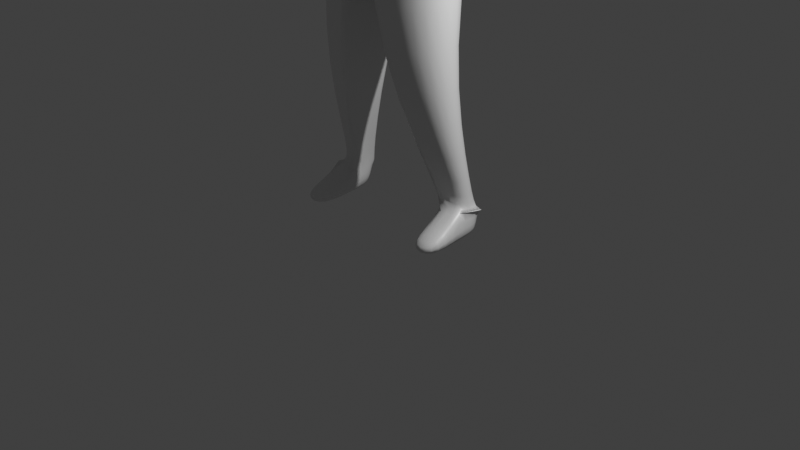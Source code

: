 # Source: basicPersonFirstTry.blend  (saved by Blender 3.0.42; exported with 4.5.12 LTS)
import bpy
from mathutils import Matrix  # noqa: F401  (used for matrix-valued properties, if any)

bpy.ops.wm.read_factory_settings(use_empty=True)
scene = bpy.context.scene
scene.name = 'Scene'

# ---- collections
col_collection = bpy.data.collections.new('Collection'); scene.collection.children.link(col_collection)

# ---- materials (node trees are filled in below, after node groups)
mat_material = bpy.data.materials.new('Material')
mat_material.alpha_threshold = 0.0
mat_material.use_transparent_shadow = False
mat_material.line_color = (0.0, 0.0, 0.0, 1.0)

# ---- material node trees
mat_material.use_nodes = True; mat_material.node_tree.nodes.clear()
_N = mat_material.node_tree.nodes; _L = mat_material.node_tree.links
n0 = _N.new('ShaderNodeOutputMaterial'); n0.name = 'Material Output'; n0.location = (300, 300)
n1 = _N.new('ShaderNodeBsdfPrincipled'); n1.name = 'Principled BSDF'; n1.location = (10, 300)
n1.distribution = 'GGX'
n1.subsurface_method = 'RANDOM_WALK_SKIN'
n1.inputs[2].default_value = 0.4
n1.inputs[3].default_value = 1.45
n1.inputs[27].default_value = (0.0, 0.0, 0.0, 1.0)
n1.inputs[28].default_value = 1.0
_L.new(n1.outputs[0], n0.inputs[0])
n0.is_active_output = True

# ---- world
world_world = bpy.data.worlds.new('World'); scene.world = world_world
world_world.use_nodes = True; world_world.node_tree.nodes.clear()
_N = world_world.node_tree.nodes; _L = world_world.node_tree.links
n0 = _N.new('ShaderNodeOutputWorld'); n0.name = 'World Output'; n0.location = (300, 300)
n1 = _N.new('ShaderNodeBackground'); n1.name = 'Background'; n1.location = (10, 300)
n1.inputs[0].default_value = (0.05088, 0.05088, 0.05088, 1.0)
_L.new(n1.outputs[0], n0.inputs[0])
n0.is_active_output = True
world_world.color = (0.05088, 0.05088, 0.05088)
world_world.use_sun_shadow = False
world_world.sun_shadow_jitter_overblur = 0.0

# ---- cameras
cam_camera = bpy.data.cameras.new('Camera')
cam_camera.clip_end = 100.0
cam_camera.ortho_scale = 7.314

# ---- lights
light_light = bpy.data.lights.new('Light', 'POINT')
light_light.transmission_factor = 0.0
light_light.energy = 1000.0
light_light.shadow_soft_size = 0.1
light_light.shadow_maximum_resolution = 0.006
light_light.use_absolute_resolution = True

# ---- meshes
me_cube = bpy.data.meshes.new('Cube')
me_cube.from_pydata([(0.5808, -0.2854, 5.897), (0.6834, -0.3238, 4.789), (0.5793, 0.5723, 5.897), (0.7509, 0.5406, 4.769), (0.0, -0.3366, 5.865), (0.0, -0.5349, 4.78), (0.0, 0.6835, 5.778), (0.0, 0.6995, 4.769), (0.6938, -0.3347, 3.755), (0.7755, 0.5291, 3.731), (0.0, -0.4447, 3.619), (0.0, 0.6749, 3.605), (0.2719, 0.1611, 1.878), (0.2719, -0.6237, 1.878), (0.7535, -0.4797, 1.889), (0.7535, 0.04483, 1.889), (0.6938, -0.3347, 3.755), (0.7755, 0.5291, 3.731), (0.0, -0.4447, 3.619), (0.0, 0.6749, 3.605), (0.0, -0.4447, 3.619), (0.0, 0.6749, 3.605), (0.2719, -0.6237, 1.878), (0.2719, 0.1611, 1.878), (0.676, 0.3131, 0.3213), (0.5802, -0.02882, 0.3443), (0.8745, -0.04353, 0.3803), (0.8693, 0.2547, 0.3303), (0.9103, 0.2501, 0.3306), (0.8644, 0.03954, 0.4423), (0.8388, 0.2184, 0.4406), (0.676, 0.3131, 0.3213), (0.82, -0.2655, 5.043), (0.0, 0.7037, 5.085), (0.82, 0.5062, 5.043), (0.0, -0.521, 5.085), (0.6862, -0.283, 5.835), (0.6863, 0.5742, 5.835), (1.243, -0.2655, 5.105), (1.243, 0.5062, 5.105), (0.9606, -0.02854, 3.405), (0.9678, 0.261, 3.48), (1.148, -0.02854, 3.429), (1.156, 0.261, 3.505), (1.309, 0.4337, 4.421), (1.283, -0.1958, 4.429), (0.9535, 0.4337, 4.375), (0.7219, -0.2179, 4.444), (0.8206, -0.1044, 2.862), (0.8206, 0.2272, 2.862), (1.009, -0.1044, 2.886), (1.009, 0.2272, 2.886), (0.9167, 0.2341, 0.06053), (0.9605, -0.03426, 0.06113), (0.5866, -0.04485, 0.07422), (0.6824, 0.2971, 0.05122), (0.9685, -0.5104, 0.1688), (0.6011, -0.5111, 0.1604), (0.9779, -0.5206, 0.03895), (0.6105, -0.5213, 0.03055), (0.6816, 0.2607, 0.4343), (0.6257, 0.0278, 0.4497), (0.6816, 0.2607, 0.4343), (0.6257, 0.0278, 0.4497), (0.5793, 0.5723, 5.897), (0.0, 0.6835, 5.778), (0.5808, -0.2854, 5.897), (0.0, -0.3366, 5.865), (0.5793, 0.5723, 5.897), (0.0, 0.6835, 5.778), (0.5808, -0.2854, 5.897), (0.0, -0.3366, 5.865), (0.5793, 0.5723, 5.897), (0.0, 0.6835, 5.778), (0.5808, -0.2854, 5.897), (0.0, -0.3366, 5.865), (0.5793, 0.5723, 5.897), (0.0, 0.6835, 5.778), (0.5808, -0.2854, 5.897), (0.0, -0.3366, 5.865), (0.5793, 0.5723, 5.897), (0.0, 0.6835, 5.778), (0.5808, -0.2854, 5.897), (0.0, -0.3366, 5.865), (0.3215, 0.2991, 5.975), (0.0, 0.2109, 5.849), (0.3201, 0.02162, 5.971), (0.0, -0.01517, 5.967), (0.3215, 0.2991, 5.975), (0.0, 0.3313, 5.961), (0.3201, 0.02162, 5.971), (0.0, -0.006468, 5.969), (0.318, 0.286, 6.464), (0.0, 0.3351, 6.447), (0.3259, 0.09539, 6.365), (0.0, 0.09926, 6.334), (0.0, 0.6138, 4.179), (0.3736, -0.3047, 4.338), (0.7159, 0.4807, 4.235), (0.0, -0.4473, 4.281), (0.3575, 0.4947, 6.693), (0.0, 0.5562, 6.688), (0.4142, 0.192, 6.786), (0.2932, 0.3435, 7.125), (0.0, 0.3903, 7.113), (0.3109, 0.2139, 7.202), (0.0, 0.2029, 7.211), (0.0, -0.3658, 6.222), (0.2674, -0.2926, 6.36), (0.0, -0.2987, 6.639), (0.3849, -0.2685, 6.79), (0.0, -0.251, 6.972), (0.3364, -0.1739, 7.142), (0.0, 0.02389, 6.097), (0.1848, 0.01796, 6.102), (0.1874, 0.147, 6.142), (0.0, 0.3057, 6.106), (0.9678, 0.261, 3.48), (1.156, 0.261, 3.505), (0.9606, -0.02854, 3.405), (1.148, -0.02854, 3.429), (1.199, 0.3096, 3.762), (0.9638, 0.3096, 3.732), (0.8935, -0.08175, 3.697), (1.186, -0.07554, 3.71)], [], [(2, 0, 66, 64), (34, 2, 6, 33), (98, 96, 11, 9), (0, 2, 37, 36), (35, 4, 0, 32), (99, 97, 8, 10), (97, 98, 9, 8), (60, 62, 31, 24), (9, 11, 19, 17), (10, 8, 16, 18), (8, 9, 17, 16), (21, 20, 22, 23), (19, 21, 23, 12), (18, 16, 14, 13), (16, 17, 15, 14), (61, 29, 26, 25), (30, 60, 24, 27), (22, 13, 61, 25, 63), (17, 19, 12, 15), (20, 18, 13, 22), (26, 27, 52, 53), (27, 26, 28), (23, 22, 63, 62), (27, 24, 31), (29, 30, 27, 26), (62, 63, 25, 31), (5, 35, 32, 1), (1, 32, 34, 3), (3, 34, 33, 7), (38, 36, 37, 39), (2, 34, 39, 37), (32, 0, 36, 38), (124, 121, 43, 42), (118, 117, 49, 51), (121, 122, 41, 43), (122, 123, 40, 41), (123, 124, 42, 40), (32, 38, 45, 47), (34, 32, 47, 46), (39, 34, 46, 44), (38, 39, 44, 45), (49, 48, 50, 51), (117, 119, 48, 49), (119, 120, 50, 48), (120, 118, 51, 50), (54, 53, 52, 55), (54, 25, 57, 59), (27, 31, 55, 52), (31, 25, 54, 55), (57, 56, 58, 59), (25, 26, 56, 57), (26, 53, 58, 56), (53, 54, 59, 58), (14, 15, 30, 29), (15, 12, 60, 30), (13, 14, 29, 61), (12, 23, 62, 60), (65, 64, 68, 69), (0, 4, 67, 66), (6, 2, 64, 65), (69, 68, 72, 73), (66, 67, 71, 70), (64, 66, 70, 68), (72, 74, 78, 76), (70, 71, 75, 74), (68, 70, 74, 72), (78, 79, 83, 82), (73, 72, 76, 77), (74, 75, 79, 78), (81, 80, 84, 85), (76, 78, 82, 80), (77, 76, 80, 81), (85, 84, 88, 89), (82, 83, 87, 86), (80, 82, 86, 84), (115, 114, 94, 92), (86, 87, 91, 90), (84, 86, 90, 88), (94, 95, 107, 108), (116, 115, 92, 93), (114, 113, 95, 94), (1, 3, 98, 97), (5, 1, 97, 99), (3, 7, 96, 98), (101, 100, 103, 104), (92, 94, 102, 100), (93, 92, 100, 101), (105, 106, 104, 103), (105, 102, 110, 112), (100, 102, 105, 103), (108, 107, 109, 110), (110, 109, 111, 112), (102, 94, 108, 110), (106, 105, 112, 111), (90, 91, 113, 114), (89, 88, 115, 116), (88, 90, 114, 115), (42, 43, 118, 120), (40, 42, 120, 119), (41, 40, 119, 117), (43, 41, 117, 118), (47, 45, 124, 123), (46, 47, 123, 122), (44, 46, 122, 121), (45, 44, 121, 124)])
me_cube.polygons.foreach_set('use_smooth', [True] * 105)
_uv = me_cube.uv_layers.new(name='UVMap')
_uv.uv.foreach_set('vector', [0.625, 0.75, 0.625, 0.5, 0.625, 0.5, 0.625, 0.75, 0.4544, 0.75, 0.625, 0.75, 0.625, 1.0, 0.4544, 1.0, 0.375, 0.75, 0.375, 1.0, 0.375, 1.0, 0.375, 0.75, 0.625, 0.5, 0.625, 0.75, 0.625, 0.75, 0.625, 0.5, 0.4544, 0.25, 0.625, 0.25, 0.625, 0.5, 0.4544, 0.5, 0.375, 0.25, 0.375, 0.5, 0.375, 0.5, 0.375, 0.25, 0.375, 0.5, 0.375, 0.75, 0.375, 0.75, 0.375, 0.5, 0.0, 0.0, 0.0, 0.0, 0.0, 0.0, 0.0, 0.0, 0.375, 0.75, 0.375, 1.0, 0.375, 1.0, 0.375, 0.75, 0.375, 0.25, 0.375, 0.5, 0.375, 0.5, 0.375, 0.25, 0.375, 0.5, 0.375, 0.75, 0.375, 0.75, 0.375, 0.5, 0.0, 0.0, 0.0, 0.0, 0.0, 0.0, 0.0, 0.0, 0.0, 0.0, 0.0, 0.0, 0.0, 0.0, 0.0, 0.0, 0.375, 0.25, 0.375, 0.5, 0.375, 0.5, 0.375, 0.25, 0.375, 0.5, 0.375, 0.75, 0.375, 0.75, 0.375, 0.5, 0.375, 0.2643, 0.375, 0.5, 0.375, 0.5, 0.375, 0.25, 0.375, 0.75, 0.375, 1.0, 0.375, 1.0, 0.375, 0.75, 0.375, 0.25, 0.375, 0.25, 0.375, 0.2643, 0.375, 0.2738, 0.375, 0.271, 0.375, 0.75, 0.375, 1.0, 0.375, 1.0, 0.375, 0.75, 0.0, 0.0, 0.0, 0.0, 0.0, 0.0, 0.0, 0.0, 0.375, 0.5, 0.375, 0.75, 0.375, 0.75, 0.375, 0.5, 0.375, 0.75, 0.375, 0.5, 0.375, 0.75, 0.0, 0.0, 0.0, 0.0, 0.0, 0.0, 0.0, 0.0, 0.375, 0.75, 0.375, 1.0, 0.375, 1.0, 0.375, 0.5, 0.375, 0.75, 0.375, 0.75, 0.375, 0.5, 0.0, 0.0, 0.0, 0.0, 0.0, 0.0, 0.0, 0.0, 0.375, 0.25, 0.4544, 0.25, 0.4544, 0.5, 0.375, 0.5, 0.375, 0.5, 0.4544, 0.5, 0.4544, 0.75, 0.375, 0.75, 0.375, 0.75, 0.4544, 0.75, 0.4544, 1.0, 0.375, 1.0, 0.4544, 0.5, 0.625, 0.5, 0.625, 0.75, 0.4544, 0.75, 0.625, 0.75, 0.4544, 0.75, 0.4544, 0.75, 0.625, 0.75, 0.4544, 0.5, 0.625, 0.5, 0.625, 0.5, 0.4544, 0.5, 0.4544, 0.5, 0.4544, 0.75, 0.4544, 0.75, 0.4544, 0.5, 0.4544, 0.75, 0.4544, 0.75, 0.4544, 0.75, 0.4544, 0.75, 0.4544, 0.75, 0.4544, 0.75, 0.4544, 0.75, 0.4544, 0.75, 0.4544, 0.75, 0.4544, 0.5, 0.4544, 0.5, 0.4544, 0.75, 0.4544, 0.5, 0.4544, 0.5, 0.4544, 0.5, 0.4544, 0.5, 0.4544, 0.5, 0.4544, 0.5, 0.4544, 0.5, 0.4544, 0.5, 0.4544, 0.75, 0.4544, 0.5, 0.4544, 0.5, 0.4544, 0.75, 0.4544, 0.75, 0.4544, 0.75, 0.4544, 0.75, 0.4544, 0.75, 0.4544, 0.5, 0.4544, 0.75, 0.4544, 0.75, 0.4544, 0.5, 0.4544, 0.75, 0.4544, 0.5, 0.4544, 0.5, 0.4544, 0.75, 0.4544, 0.75, 0.4544, 0.5, 0.4544, 0.5, 0.4544, 0.75, 0.4544, 0.5, 0.4544, 0.5, 0.4544, 0.5, 0.4544, 0.5, 0.4544, 0.5, 0.4544, 0.75, 0.4544, 0.75, 0.4544, 0.5, 0.125, 0.5, 0.375, 0.5, 0.375, 0.75, 0.125, 0.75, 0.0, 0.0, 0.0, 0.0, 0.0, 0.0, 0.0, 0.0, 0.375, 0.75, 0.375, 1.0, 0.375, 1.0, 0.375, 0.75, 0.0, 0.0, 0.0, 0.0, 0.0, 0.0, 0.0, 0.0, 0.375, 0.25, 0.375, 0.5, 0.375, 0.5, 0.375, 0.25, 0.375, 0.25, 0.375, 0.5, 0.375, 0.5, 0.375, 0.25, 0.375, 0.5, 0.375, 0.5, 0.375, 0.5, 0.375, 0.5, 0.375, 0.5, 0.125, 0.5, 0.125, 0.5, 0.375, 0.5, 0.375, 0.5, 0.375, 0.75, 0.375, 0.75, 0.375, 0.5, 0.375, 0.75, 0.375, 1.0, 0.375, 1.0, 0.375, 0.75, 0.375, 0.25, 0.375, 0.5, 0.375, 0.5, 0.375, 0.2643, 0.0, 0.0, 0.0, 0.0, 0.0, 0.0, 0.0, 0.0, 0.625, 1.0, 0.625, 0.75, 0.625, 0.75, 0.625, 1.0, 0.625, 0.5, 0.625, 0.25, 0.625, 0.25, 0.625, 0.5, 0.625, 1.0, 0.625, 0.75, 0.625, 0.75, 0.625, 1.0, 0.625, 1.0, 0.625, 0.75, 0.625, 0.75, 0.625, 1.0, 0.625, 0.5, 0.625, 0.25, 0.625, 0.25, 0.625, 0.5, 0.625, 0.75, 0.625, 0.5, 0.625, 0.5, 0.625, 0.75, 0.625, 0.75, 0.625, 0.5, 0.625, 0.5, 0.625, 0.75, 0.625, 0.5, 0.625, 0.25, 0.625, 0.25, 0.625, 0.5, 0.625, 0.75, 0.625, 0.5, 0.625, 0.5, 0.625, 0.75, 0.625, 0.5, 0.625, 0.25, 0.625, 0.25, 0.625, 0.5, 0.625, 1.0, 0.625, 0.75, 0.625, 0.75, 0.625, 1.0, 0.625, 0.5, 0.625, 0.25, 0.625, 0.25, 0.625, 0.5, 0.625, 1.0, 0.625, 0.75, 0.625, 0.75, 0.625, 1.0, 0.625, 0.75, 0.625, 0.5, 0.625, 0.5, 0.625, 0.75, 0.625, 1.0, 0.625, 0.75, 0.625, 0.75, 0.625, 1.0, 0.625, 1.0, 0.625, 0.75, 0.625, 0.75, 0.625, 1.0, 0.625, 0.5, 0.625, 0.25, 0.625, 0.25, 0.625, 0.5, 0.625, 0.75, 0.625, 0.5, 0.625, 0.5, 0.625, 0.75, 0.625, 0.75, 0.625, 0.5, 0.625, 0.5, 0.625, 0.75, 0.625, 0.5, 0.625, 0.25, 0.625, 0.25, 0.625, 0.5, 0.625, 0.75, 0.625, 0.5, 0.625, 0.5, 0.625, 0.75, 0.625, 0.5, 0.625, 0.25, 0.625, 0.25, 0.625, 0.5, 0.625, 1.0, 0.625, 0.75, 0.625, 0.75, 0.625, 1.0, 0.625, 0.5, 0.625, 0.25, 0.625, 0.25, 0.625, 0.5, 0.375, 0.5, 0.375, 0.75, 0.375, 0.75, 0.375, 0.5, 0.375, 0.25, 0.375, 0.5, 0.375, 0.5, 0.375, 0.25, 0.375, 0.75, 0.375, 1.0, 0.375, 1.0, 0.375, 0.75, 0.625, 1.0, 0.625, 0.75, 0.625, 0.75, 0.625, 1.0, 0.625, 0.75, 0.625, 0.5, 0.625, 0.5, 0.625, 0.75, 0.625, 1.0, 0.625, 0.75, 0.625, 0.75, 0.625, 1.0, 0.625, 0.5, 0.875, 0.5, 0.875, 0.75, 0.625, 0.75, 0.625, 0.5, 0.625, 0.5, 0.625, 0.5, 0.625, 0.5, 0.625, 0.75, 0.625, 0.5, 0.625, 0.5, 0.625, 0.75, 0.625, 0.5, 0.625, 0.25, 0.625, 0.25, 0.625, 0.5, 0.625, 0.5, 0.625, 0.25, 0.625, 0.25, 0.625, 0.5, 0.625, 0.5, 0.625, 0.5, 0.625, 0.5, 0.625, 0.5, 0.875, 0.5, 0.625, 0.5, 0.625, 0.5, 0.875, 0.5, 0.625, 0.5, 0.625, 0.25, 0.625, 0.25, 0.625, 0.5, 0.625, 1.0, 0.625, 0.75, 0.625, 0.75, 0.625, 1.0, 0.625, 0.75, 0.625, 0.5, 0.625, 0.5, 0.625, 0.75, 0.4544, 0.5, 0.4544, 0.75, 0.4544, 0.75, 0.4544, 0.5, 0.4544, 0.5, 0.4544, 0.5, 0.4544, 0.5, 0.4544, 0.5, 0.4544, 0.75, 0.4544, 0.5, 0.4544, 0.5, 0.4544, 0.75, 0.4544, 0.75, 0.4544, 0.75, 0.4544, 0.75, 0.4544, 0.75, 0.4544, 0.5, 0.4544, 0.5, 0.4544, 0.5, 0.4544, 0.5, 0.4544, 0.75, 0.4544, 0.5, 0.4544, 0.5, 0.4544, 0.75, 0.4544, 0.75, 0.4544, 0.75, 0.4544, 0.75, 0.4544, 0.75, 0.4544, 0.5, 0.4544, 0.75, 0.4544, 0.75, 0.4544, 0.5])
me_cube.materials.append(mat_material)
me_cube.use_remesh_preserve_volume = False
me_cube.use_remesh_preserve_attributes = False
me_cube.use_mirror_vertex_groups = False
me_cube.update()

# ---- objects
ob_cube = bpy.data.objects.new('Cube', me_cube)
ob_light = bpy.data.objects.new('Light', light_light)
ob_camera = bpy.data.objects.new('Camera', cam_camera)

# ---- transforms, parenting, visibility, modifiers, constraints
ob_cube.location = (0.0, 0.0, 0.0)
ob_cube.lock_rotations_4d = False
ob_cube.empty_display_type = 'ARROWS'
ob_cube.lineart.crease_threshold = 0.0
_m = ob_cube.modifiers.new('Mirror', 'MIRROR')
_m.use_clip = True
_m = ob_cube.modifiers.new('Subdivision', 'SUBSURF')
_m.levels = 2
ob_light.location = (4.076, 1.005, 5.904)
ob_light.rotation_euler = (0.6503, 0.05522, 1.866)
ob_light.lock_rotations_4d = False
ob_light.empty_display_type = 'ARROWS'
ob_light.color = (0.0, 0.0, 0.0, 0.0)
ob_light.lineart.crease_threshold = 0.0
ob_camera.location = (7.359, -6.926, 4.958)
ob_camera.rotation_euler = (1.109, 0.0, 0.8149)
ob_camera.lock_rotations_4d = False
ob_camera.empty_display_type = 'ARROWS'
ob_camera.color = (0.0, 0.0, 0.0, 0.0)
ob_camera.display_type = 'WIRE'
ob_camera.lineart.crease_threshold = 0.0

# ---- collection membership
col_collection.objects.link(ob_cube)
col_collection.objects.link(ob_light)
col_collection.objects.link(ob_camera)

# ---- scene / render settings (as saved in the file)
scene.camera = ob_camera
scene.frame_start = 1; scene.frame_end = 250; scene.frame_set(1)
scene.render.engine = 'BLENDER_EEVEE_NEXT'
scene.cycles.sampling_pattern = 'TABULATED_SOBOL'
scene.cycles.use_light_tree = False
scene.view_settings.view_transform = 'Standard'
bpy.context.view_layer.update()
